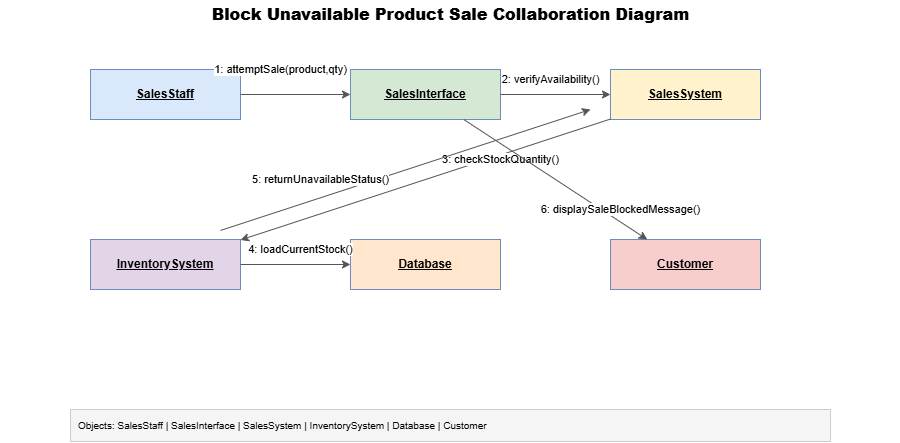

The diagram above was exported from draw.io. Its source (the exported page's mxGraphModel, read from the mxfile embedded in the PNG):
<mxGraphModel dx="915" dy="758" grid="1" gridSize="10" guides="1" tooltips="1" connect="1" arrows="1" fold="1" page="1" pageScale="1" pageWidth="900" pageHeight="500" math="0" shadow="0">
  <root>
    <mxCell id="0" />
    <mxCell id="1" parent="0" />
    <mxCell id="title" parent="1" style="text;html=1;strokeColor=none;fillColor=none;align=center;verticalAlign=middle;fontSize=16;fontStyle=1" value="&lt;b&gt;Block Unavailable Product Sale Collaboration Diagram&lt;/b&gt;" vertex="1">
      <mxGeometry height="30" width="900" y="10" as="geometry" />
    </mxCell>
    <mxCell id="o1" parent="1" style="rounded=0;whiteSpace=wrap;html=1;fillColor=#dae8fc;strokeColor=#6c8ebf;fontStyle=4;fontSize=12;" value="&lt;u&gt;&lt;b&gt;SalesStaff&lt;/b&gt;&lt;/u&gt;" vertex="1">
      <mxGeometry height="50" width="150" x="90" y="80" as="geometry" />
    </mxCell>
    <mxCell id="o2" parent="1" style="rounded=0;whiteSpace=wrap;html=1;fillColor=#d5e8d4;strokeColor=#6c8ebf;fontStyle=4;fontSize=12;" value="&lt;u&gt;&lt;b&gt;SalesInterface&lt;/b&gt;&lt;/u&gt;" vertex="1">
      <mxGeometry height="50" width="150" x="350" y="80" as="geometry" />
    </mxCell>
    <mxCell id="o3" parent="1" style="rounded=0;whiteSpace=wrap;html=1;fillColor=#fff2cc;strokeColor=#6c8ebf;fontStyle=4;fontSize=12;" value="&lt;u&gt;&lt;b&gt;SalesSystem&lt;/b&gt;&lt;/u&gt;" vertex="1">
      <mxGeometry height="50" width="150" x="610" y="80" as="geometry" />
    </mxCell>
    <mxCell id="o4" parent="1" style="rounded=0;whiteSpace=wrap;html=1;fillColor=#e1d5e7;strokeColor=#6c8ebf;fontStyle=4;fontSize=12;" value="&lt;u&gt;&lt;b&gt;InventorySystem&lt;/b&gt;&lt;/u&gt;" vertex="1">
      <mxGeometry height="50" width="150" x="90" y="250" as="geometry" />
    </mxCell>
    <mxCell id="o5" parent="1" style="rounded=0;whiteSpace=wrap;html=1;fillColor=#ffe6cc;strokeColor=#6c8ebf;fontStyle=4;fontSize=12;" value="&lt;u&gt;&lt;b&gt;Database&lt;/b&gt;&lt;/u&gt;" vertex="1">
      <mxGeometry height="50" width="150" x="350" y="250" as="geometry" />
    </mxCell>
    <mxCell id="o6" parent="1" style="rounded=0;whiteSpace=wrap;html=1;fillColor=#f8cecc;strokeColor=#6c8ebf;fontStyle=4;fontSize=12;" value="&lt;u&gt;&lt;b&gt;Customer&lt;/b&gt;&lt;/u&gt;" vertex="1">
      <mxGeometry height="50" width="150" x="610" y="250" as="geometry" />
    </mxCell>
    <mxCell id="e1" edge="1" parent="1" source="o1" style="endArrow=classic;html=1;rounded=0;fontSize=11;strokeColor=#555555;" target="o2" value="1: attemptSale(product,qty)">
      <mxGeometry relative="1" x="-0.2727" y="25" as="geometry">
        <mxPoint as="offset" />
      </mxGeometry>
    </mxCell>
    <mxCell id="e2" edge="1" parent="1" source="o2" style="endArrow=classic;html=1;rounded=0;fontSize=11;strokeColor=#555555;" target="o3" value="2: verifyAvailability()">
      <mxGeometry relative="1" x="-0.0909" y="15" as="geometry">
        <mxPoint as="offset" />
      </mxGeometry>
    </mxCell>
    <mxCell id="e3" edge="1" parent="1" source="o3" style="endArrow=classic;html=1;rounded=0;fontSize=11;strokeColor=#555555;" target="o4" value="3: checkStockQuantity()">
      <mxGeometry relative="1" x="-0.3982" y="4" as="geometry">
        <mxPoint as="offset" />
      </mxGeometry>
    </mxCell>
    <mxCell id="e4" edge="1" parent="1" source="o4" style="endArrow=classic;html=1;rounded=0;fontSize=11;strokeColor=#555555;" target="o5" value="4: loadCurrentStock()">
      <mxGeometry relative="1" x="0.0909" y="15" as="geometry">
        <mxPoint as="offset" />
      </mxGeometry>
    </mxCell>
    <mxCell id="e5" edge="1" parent="1" style="endArrow=classic;html=1;rounded=0;fontSize=11;strokeColor=#555555;" value="5: returnUnavailableStatus()">
      <mxGeometry relative="1" x="-0.4311" y="17" as="geometry">
        <mxPoint as="offset" />
        <mxPoint x="220" y="240.96076923076927" as="sourcePoint" />
        <mxPoint x="590" y="119.99923076923083" as="targetPoint" />
      </mxGeometry>
    </mxCell>
    <mxCell id="e6" edge="1" parent="1" source="o2" style="endArrow=classic;html=1;rounded=0;fontSize=11;strokeColor=#555555;" target="o6" value="6: displaySaleBlockedMessage()">
      <mxGeometry relative="1" x="0.6459" y="10" as="geometry">
        <mxPoint x="1" as="offset" />
      </mxGeometry>
    </mxCell>
    <mxCell id="legend" parent="1" style="rounded=0;whiteSpace=wrap;html=1;fillColor=#f5f5f5;strokeColor=#cccccc;fontSize=10;align=left;spacingLeft=6" value="Objects: SalesStaff | SalesInterface | SalesSystem | InventorySystem | Database | Customer" vertex="1">
      <mxGeometry height="32" width="760" x="70" y="420" as="geometry" />
    </mxCell>
  </root>
</mxGraphModel>